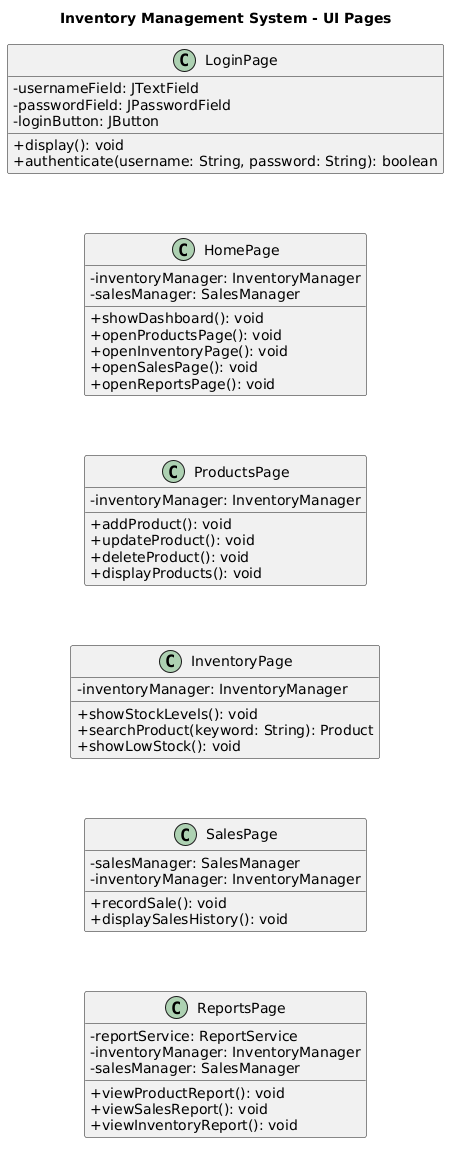

The diagram above was rendered by PlantUML. Its source (embedded in the PNG):
@startuml
title Inventory Management System - UI Pages

skinparam classAttributeIconSize 0
top to bottom direction

class LoginPage {
  - usernameField: JTextField
  - passwordField: JPasswordField
  - loginButton: JButton
  + display(): void
  + authenticate(username: String, password: String): boolean
}

class HomePage {
  - inventoryManager: InventoryManager
  - salesManager: SalesManager
  + showDashboard(): void
  + openProductsPage(): void
  + openInventoryPage(): void
  + openSalesPage(): void
  + openReportsPage(): void
}

class ProductsPage {
  - inventoryManager: InventoryManager
  + addProduct(): void
  + updateProduct(): void
  + deleteProduct(): void
  + displayProducts(): void
}

class InventoryPage {
  - inventoryManager: InventoryManager
  + showStockLevels(): void
  + searchProduct(keyword: String): Product
  + showLowStock(): void
}

class SalesPage {
  - salesManager: SalesManager
  - inventoryManager: InventoryManager
  + recordSale(): void
  + displaySalesHistory(): void
}

class ReportsPage {
  - reportService: ReportService
  - inventoryManager: InventoryManager
  - salesManager: SalesManager
  + viewProductReport(): void
  + viewSalesReport(): void
  + viewInventoryReport(): void
}

LoginPage -[hidden]-> HomePage
HomePage -[hidden]-> ProductsPage
ProductsPage -[hidden]-> InventoryPage
InventoryPage -[hidden]-> SalesPage
SalesPage -[hidden]-> ReportsPage
@enduml